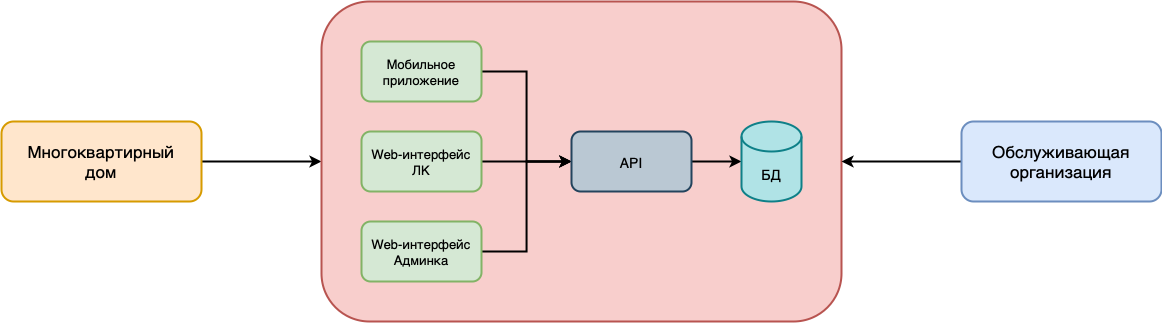

The diagram above was exported from draw.io. Its source (the exported page's mxGraphModel, read from the mxfile embedded in the PNG):
<mxGraphModel dx="1536" dy="1024" grid="1" gridSize="10" guides="1" tooltips="1" connect="1" arrows="1" fold="1" page="1" pageScale="1" pageWidth="827" pageHeight="1169" math="0" shadow="0">
  <root>
    <mxCell id="0" />
    <mxCell id="1" parent="0" />
    <mxCell id="BMyfQ86Tq15qlV41tXBR-41" style="edgeStyle=orthogonalEdgeStyle;rounded=0;orthogonalLoop=1;jettySize=auto;html=1;entryX=0;entryY=0.5;entryDx=0;entryDy=0;strokeWidth=2;fontSize=13;" edge="1" parent="1" source="BMyfQ86Tq15qlV41tXBR-13" target="BMyfQ86Tq15qlV41tXBR-16">
      <mxGeometry relative="1" as="geometry" />
    </mxCell>
    <mxCell id="BMyfQ86Tq15qlV41tXBR-13" value="&lt;font style=&quot;font-size: 17px;&quot;&gt;Многоквартирный&lt;br&gt;дом&lt;/font&gt;" style="rounded=1;whiteSpace=wrap;html=1;fillColor=#ffe6cc;strokeColor=#d79b00;strokeWidth=2;" vertex="1" parent="1">
      <mxGeometry x="40" y="800" width="200" height="80" as="geometry" />
    </mxCell>
    <mxCell id="BMyfQ86Tq15qlV41tXBR-16" value="" style="rounded=1;whiteSpace=wrap;html=1;fillColor=#f8cecc;strokeColor=#b85450;strokeWidth=2;" vertex="1" parent="1">
      <mxGeometry x="360" y="680" width="520" height="320" as="geometry" />
    </mxCell>
    <mxCell id="BMyfQ86Tq15qlV41tXBR-40" style="edgeStyle=orthogonalEdgeStyle;rounded=0;orthogonalLoop=1;jettySize=auto;html=1;exitX=0;exitY=0.5;exitDx=0;exitDy=0;entryX=1;entryY=0.5;entryDx=0;entryDy=0;strokeWidth=2;fontSize=13;" edge="1" parent="1" source="BMyfQ86Tq15qlV41tXBR-18" target="BMyfQ86Tq15qlV41tXBR-16">
      <mxGeometry relative="1" as="geometry" />
    </mxCell>
    <mxCell id="BMyfQ86Tq15qlV41tXBR-18" value="&lt;span style=&quot;font-size: 17px;&quot;&gt;Обслуживающая организация&lt;/span&gt;" style="rounded=1;whiteSpace=wrap;html=1;fillColor=#dae8fc;strokeColor=#6c8ebf;strokeWidth=2;" vertex="1" parent="1">
      <mxGeometry x="1000" y="800" width="200" height="80" as="geometry" />
    </mxCell>
    <mxCell id="BMyfQ86Tq15qlV41tXBR-26" style="edgeStyle=orthogonalEdgeStyle;rounded=0;orthogonalLoop=1;jettySize=auto;html=1;entryX=0;entryY=0.5;entryDx=0;entryDy=0;strokeWidth=2;fontSize=14;" edge="1" parent="1" source="BMyfQ86Tq15qlV41tXBR-19" target="BMyfQ86Tq15qlV41tXBR-22">
      <mxGeometry relative="1" as="geometry" />
    </mxCell>
    <mxCell id="BMyfQ86Tq15qlV41tXBR-19" value="&lt;p style=&quot;line-height: 91%;&quot;&gt;&lt;font style=&quot;font-size: 13px;&quot;&gt;Мобильное приложение&lt;/font&gt;&lt;/p&gt;" style="rounded=1;whiteSpace=wrap;html=1;strokeWidth=2;fontSize=17;fillColor=#d5e8d4;strokeColor=#82b366;" vertex="1" parent="1">
      <mxGeometry x="400" y="720" width="120" height="60" as="geometry" />
    </mxCell>
    <mxCell id="BMyfQ86Tq15qlV41tXBR-30" style="edgeStyle=orthogonalEdgeStyle;rounded=0;orthogonalLoop=1;jettySize=auto;html=1;strokeWidth=2;fontSize=14;" edge="1" parent="1" source="BMyfQ86Tq15qlV41tXBR-20" target="BMyfQ86Tq15qlV41tXBR-22">
      <mxGeometry relative="1" as="geometry" />
    </mxCell>
    <mxCell id="BMyfQ86Tq15qlV41tXBR-20" value="&lt;p style=&quot;line-height: 90%;&quot;&gt;&lt;font style=&quot;font-size: 13px;&quot;&gt;Web-интерфейс ЛК&lt;/font&gt;&lt;/p&gt;" style="rounded=1;whiteSpace=wrap;html=1;strokeWidth=2;fontSize=17;fillColor=#d5e8d4;strokeColor=#82b366;" vertex="1" parent="1">
      <mxGeometry x="400" y="810" width="120" height="60" as="geometry" />
    </mxCell>
    <mxCell id="BMyfQ86Tq15qlV41tXBR-31" style="edgeStyle=orthogonalEdgeStyle;rounded=0;orthogonalLoop=1;jettySize=auto;html=1;entryX=0;entryY=0.5;entryDx=0;entryDy=0;strokeWidth=2;fontSize=14;" edge="1" parent="1" source="BMyfQ86Tq15qlV41tXBR-21" target="BMyfQ86Tq15qlV41tXBR-22">
      <mxGeometry relative="1" as="geometry" />
    </mxCell>
    <mxCell id="BMyfQ86Tq15qlV41tXBR-21" value="&lt;p style=&quot;line-height: 90%;&quot;&gt;&lt;font style=&quot;font-size: 13px;&quot;&gt;Web-интерфейс Админка&lt;/font&gt;&lt;br&gt;&lt;/p&gt;" style="rounded=1;whiteSpace=wrap;html=1;strokeWidth=2;fontSize=17;fillColor=#d5e8d4;strokeColor=#82b366;" vertex="1" parent="1">
      <mxGeometry x="400" y="900" width="120" height="60" as="geometry" />
    </mxCell>
    <mxCell id="BMyfQ86Tq15qlV41tXBR-25" style="edgeStyle=orthogonalEdgeStyle;rounded=0;orthogonalLoop=1;jettySize=auto;html=1;strokeWidth=2;fontSize=14;" edge="1" parent="1" source="BMyfQ86Tq15qlV41tXBR-22" target="BMyfQ86Tq15qlV41tXBR-24">
      <mxGeometry relative="1" as="geometry" />
    </mxCell>
    <mxCell id="BMyfQ86Tq15qlV41tXBR-22" value="&lt;span style=&quot;font-size: 14px;&quot;&gt;API&lt;/span&gt;" style="rounded=1;whiteSpace=wrap;html=1;strokeWidth=2;fontSize=17;fillColor=#bac8d3;strokeColor=#23445d;" vertex="1" parent="1">
      <mxGeometry x="610" y="810" width="120" height="60" as="geometry" />
    </mxCell>
    <mxCell id="BMyfQ86Tq15qlV41tXBR-24" value="БД" style="shape=cylinder3;whiteSpace=wrap;html=1;boundedLbl=1;backgroundOutline=1;size=15;strokeWidth=2;fontSize=14;fillColor=#b0e3e6;strokeColor=#0e8088;" vertex="1" parent="1">
      <mxGeometry x="780" y="800" width="60" height="80" as="geometry" />
    </mxCell>
  </root>
</mxGraphModel>